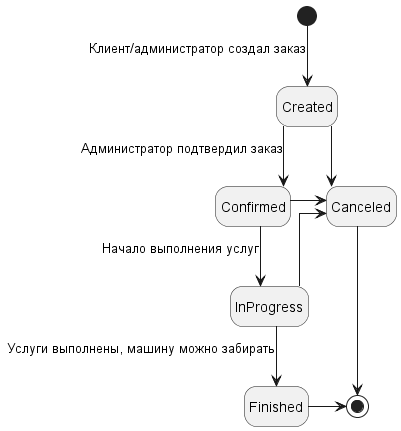

The diagram above was rendered by PlantUML. Its source (embedded in the PNG):
@startuml
hide empty description
skinparam Linetype ortho

[*] --> Created : Клиент/администратор создал заказ
Created --> Confirmed : Администратор подтвердил заказ
Confirmed --> InProgress : Начало выполнения услуг
InProgress --> Finished : Услуги выполнены, машину можно забирать
Finished -> [*]

Created --> Canceled
Confirmed -right---> Canceled
InProgress -up-> Canceled
Canceled --> [*]

@enduml